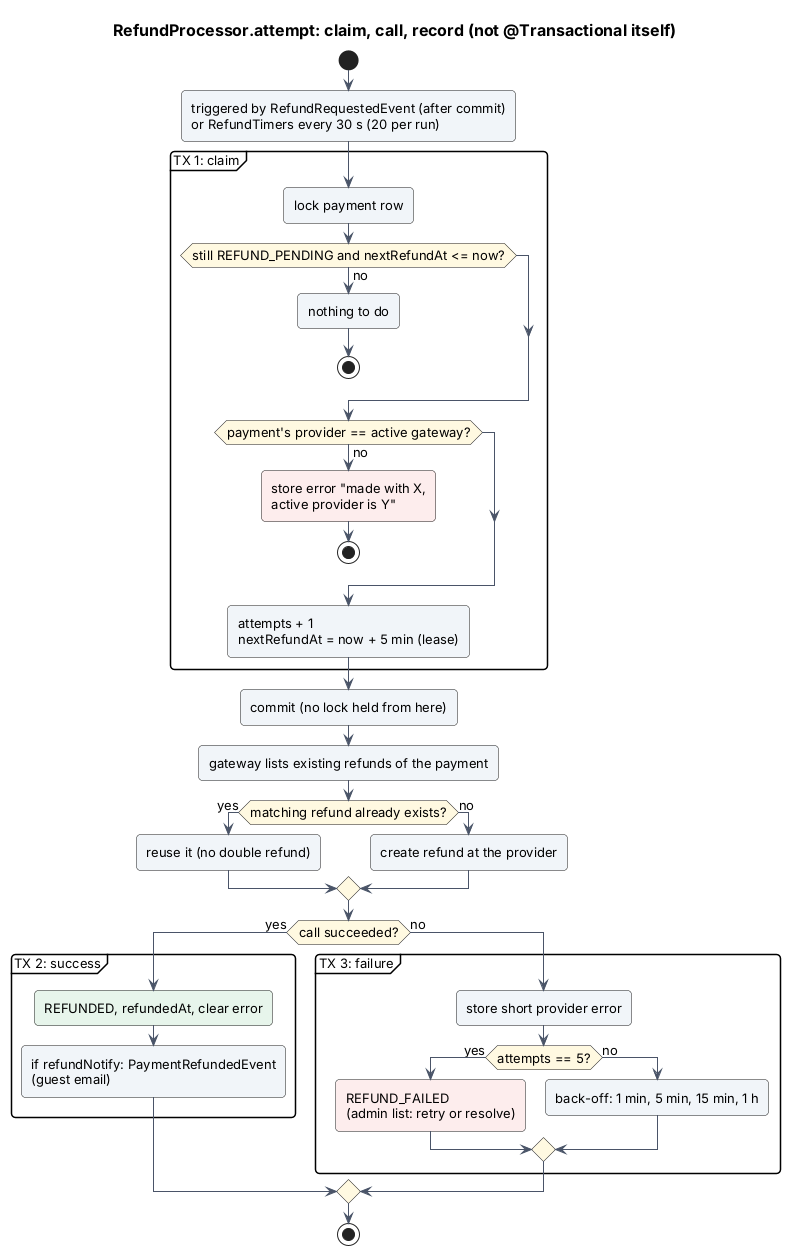

The diagram above was rendered by PlantUML. Its source (embedded in the PNG):
@startuml 19-refund-worker
!include _style.iuml
title RefundProcessor.attempt: claim, call, record (not @Transactional itself)

start
:triggered by RefundRequestedEvent (after commit)\nor RefundTimers every 30 s (20 per run);
partition "TX 1: claim" {
  :lock payment row;
  if (still REFUND_PENDING and nextRefundAt <= now?) then (no)
    :nothing to do;
    stop
  endif
  if (payment's provider == active gateway?) then (no)
    #FDECEC:store error "made with X,\nactive provider is Y";
    stop
  endif
  :attempts + 1\nnextRefundAt = now + 5 min (lease);
}
:commit (no lock held from here);
:gateway lists existing refunds of the payment;
if (matching refund already exists?) then (yes)
  :reuse it (no double refund);
else (no)
  :create refund at the provider;
endif
if (call succeeded?) then (yes)
  partition "TX 2: success" {
    #E6F4EA:REFUNDED, refundedAt, clear error;
    :if refundNotify: PaymentRefundedEvent\n(guest email);
  }
else (no)
  partition "TX 3: failure" {
    :store short provider error;
    if (attempts == 5?) then (yes)
      #FDECEC:REFUND_FAILED\n(admin list: retry or resolve);
    else (no)
      :back-off: 1 min, 5 min, 15 min, 1 h;
    endif
  }
endif
stop
@enduml